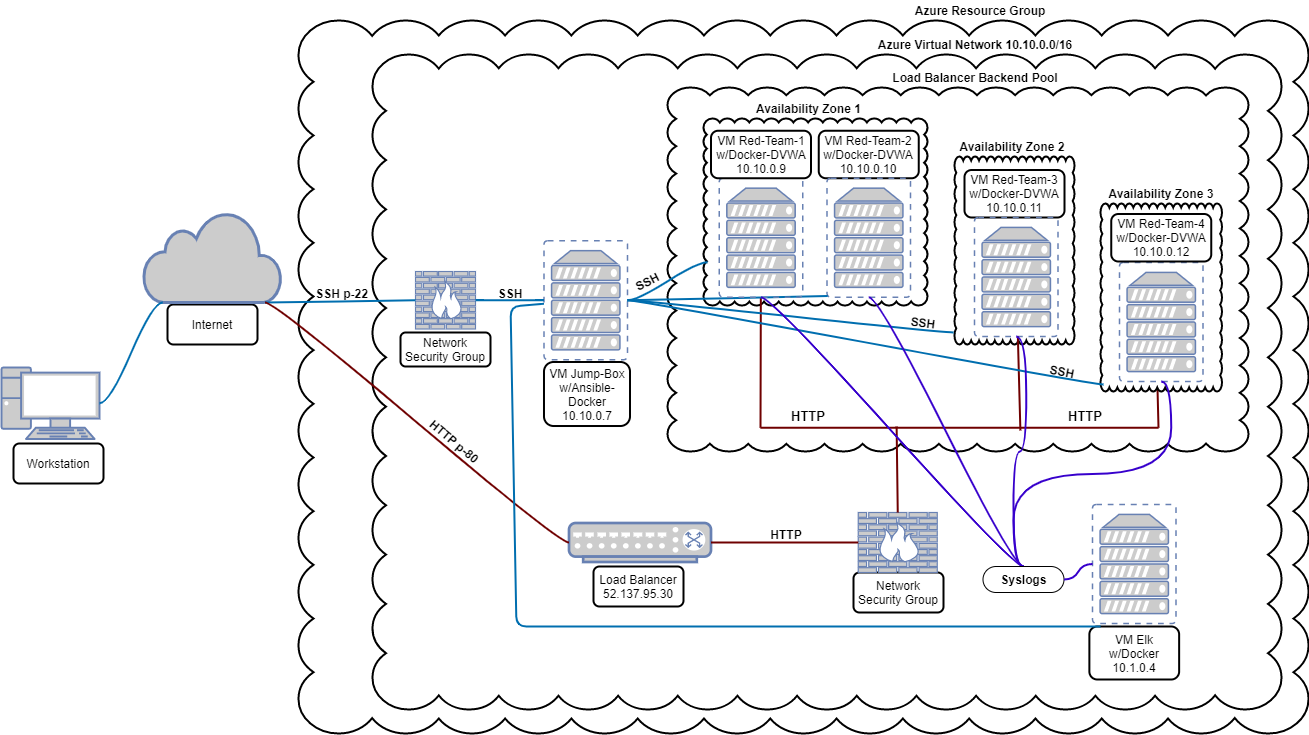

The diagram above was exported from draw.io. Its source (the exported page's mxGraphModel, read from the mxfile embedded in the PNG):
<mxGraphModel dx="1268" dy="801" grid="0" gridSize="10" guides="1" tooltips="1" connect="1" arrows="1" fold="1" page="0" pageScale="1" pageWidth="850" pageHeight="1100" background="none" math="0" shadow="0">
  <root>
    <mxCell id="0" />
    <mxCell id="1" parent="0" />
    <mxCell id="cv48IoQrY6AtDxmyVIFr-46" value="" style="whiteSpace=wrap;html=1;shape=mxgraph.basic.cloud_rect;strokeWidth=2;rotation=0;" vertex="1" parent="1">
      <mxGeometry x="-19" y="-54" width="1010" height="713" as="geometry" />
    </mxCell>
    <mxCell id="O-5BoLUDxGOUqFlFTs9v-54" value="" style="whiteSpace=wrap;html=1;shape=mxgraph.basic.cloud_rect;strokeWidth=2;rotation=0;" parent="1" vertex="1">
      <mxGeometry x="55" y="-20" width="909" height="655" as="geometry" />
    </mxCell>
    <mxCell id="O-5BoLUDxGOUqFlFTs9v-31" value="" style="whiteSpace=wrap;html=1;shape=mxgraph.basic.cloud_rect;strokeWidth=2;" parent="1" vertex="1">
      <mxGeometry x="350" y="13" width="581" height="364" as="geometry" />
    </mxCell>
    <mxCell id="O-5BoLUDxGOUqFlFTs9v-35" value="Network Security Group" style="rounded=1;whiteSpace=wrap;html=1;strokeWidth=2;" parent="1" vertex="1">
      <mxGeometry x="83" y="258" width="90" height="34" as="geometry" />
    </mxCell>
    <mxCell id="O-5BoLUDxGOUqFlFTs9v-36" value="VM Jump-Box w/Ansible-Docker 10.10.0.7" style="rounded=1;html=1;strokeWidth=2;whiteSpace=wrap;" parent="1" vertex="1">
      <mxGeometry x="226.5" y="287.5" width="86" height="64" as="geometry" />
    </mxCell>
    <mxCell id="O-5BoLUDxGOUqFlFTs9v-39" value="Internet" style="rounded=1;whiteSpace=wrap;html=1;strokeWidth=2;" parent="1" vertex="1">
      <mxGeometry x="-150" y="230" width="90" height="40" as="geometry" />
    </mxCell>
    <mxCell id="O-5BoLUDxGOUqFlFTs9v-40" value="Workstation" style="rounded=1;whiteSpace=wrap;html=1;strokeWidth=2;" parent="1" vertex="1">
      <mxGeometry x="-304" y="369" width="90" height="40" as="geometry" />
    </mxCell>
    <mxCell id="O-5BoLUDxGOUqFlFTs9v-45" value="Load Balancer 52.137.95.30" style="rounded=1;whiteSpace=wrap;html=1;strokeWidth=2;" parent="1" vertex="1">
      <mxGeometry x="276" y="492" width="90" height="40" as="geometry" />
    </mxCell>
    <mxCell id="O-5BoLUDxGOUqFlFTs9v-46" value="Network Security Group" style="rounded=1;whiteSpace=wrap;html=1;strokeWidth=2;" parent="1" vertex="1">
      <mxGeometry x="536" y="498" width="90" height="40" as="geometry" />
    </mxCell>
    <mxCell id="O-5BoLUDxGOUqFlFTs9v-62" value="Azure Resource Group" style="text;html=1;strokeColor=none;fillColor=none;align=center;verticalAlign=middle;whiteSpace=wrap;rounded=0;fontStyle=1" parent="1" vertex="1">
      <mxGeometry x="588" y="-74" width="150" height="20" as="geometry" />
    </mxCell>
    <mxCell id="O-5BoLUDxGOUqFlFTs9v-63" value="Azure Virtual Network 10.10.0.0/16" style="text;html=1;strokeColor=none;fillColor=none;align=center;verticalAlign=middle;whiteSpace=wrap;rounded=0;fontStyle=1" parent="1" vertex="1">
      <mxGeometry x="548" y="-40" width="220" height="20" as="geometry" />
    </mxCell>
    <mxCell id="O-5BoLUDxGOUqFlFTs9v-67" value="Load Balancer Backend Pool" style="text;html=1;strokeColor=none;fillColor=none;align=center;verticalAlign=middle;whiteSpace=wrap;rounded=0;fontStyle=1" parent="1" vertex="1">
      <mxGeometry x="568" y="-7" width="180" height="20" as="geometry" />
    </mxCell>
    <mxCell id="O-5BoLUDxGOUqFlFTs9v-72" value="&lt;b style=&quot;font-size: 13px;&quot;&gt;HTTP&lt;/b&gt;" style="text;html=1;strokeColor=none;fillColor=none;align=center;verticalAlign=middle;whiteSpace=wrap;rounded=0;rotation=0;fontSize=13;" parent="1" vertex="1">
      <mxGeometry x="471" y="331.5" width="40" height="20" as="geometry" />
    </mxCell>
    <mxCell id="O-5BoLUDxGOUqFlFTs9v-73" value="&lt;b&gt;SSH p-22&lt;/b&gt;" style="text;html=1;strokeColor=none;fillColor=none;align=center;verticalAlign=middle;whiteSpace=wrap;rounded=0;rotation=0;" parent="1" vertex="1">
      <mxGeometry x="-6" y="209" width="61" height="19" as="geometry" />
    </mxCell>
    <mxCell id="O-5BoLUDxGOUqFlFTs9v-74" value="&lt;b&gt;SSH&lt;/b&gt;" style="text;html=1;strokeColor=none;fillColor=none;align=center;verticalAlign=middle;whiteSpace=wrap;rounded=0;" parent="1" vertex="1">
      <mxGeometry x="173" y="209" width="40" height="20" as="geometry" />
    </mxCell>
    <mxCell id="O-5BoLUDxGOUqFlFTs9v-76" value="&lt;b&gt;HTTP p-80&lt;/b&gt;" style="text;html=1;strokeColor=none;fillColor=none;align=center;verticalAlign=middle;whiteSpace=wrap;rounded=0;rotation=40;" parent="1" vertex="1">
      <mxGeometry x="98" y="357" width="79" height="20" as="geometry" />
    </mxCell>
    <mxCell id="O-5BoLUDxGOUqFlFTs9v-79" value="" style="fontColor=#0066CC;verticalAlign=top;verticalLabelPosition=bottom;labelPosition=center;align=center;html=1;outlineConnect=0;fillColor=#CCCCCC;strokeColor=#6881B3;gradientColor=none;gradientDirection=north;strokeWidth=2;shape=mxgraph.networks.pc;" parent="1" vertex="1">
      <mxGeometry x="-316" y="293" width="98" height="71.5" as="geometry" />
    </mxCell>
    <mxCell id="O-5BoLUDxGOUqFlFTs9v-80" value="" style="html=1;outlineConnect=0;fillColor=#CCCCCC;strokeColor=#6881B3;gradientColor=none;gradientDirection=north;strokeWidth=2;shape=mxgraph.networks.cloud;fontColor=#ffffff;" parent="1" vertex="1">
      <mxGeometry x="-174" y="137" width="138" height="91" as="geometry" />
    </mxCell>
    <mxCell id="O-5BoLUDxGOUqFlFTs9v-84" value="" style="fontColor=#0066CC;verticalAlign=top;verticalLabelPosition=bottom;labelPosition=center;align=center;html=1;outlineConnect=0;fillColor=#CCCCCC;strokeColor=#6881B3;gradientColor=none;gradientDirection=north;strokeWidth=2;shape=mxgraph.networks.switch;" parent="1" vertex="1">
      <mxGeometry x="251.5" y="448.5" width="142" height="39" as="geometry" />
    </mxCell>
    <mxCell id="O-5BoLUDxGOUqFlFTs9v-85" value="" style="fontColor=#0066CC;verticalAlign=top;verticalLabelPosition=bottom;labelPosition=center;align=center;html=1;outlineConnect=0;fillColor=#CCCCCC;strokeColor=#6881B3;gradientColor=none;gradientDirection=north;strokeWidth=2;shape=mxgraph.networks.firewall;" parent="1" vertex="1">
      <mxGeometry x="540.75" y="438" width="79" height="60" as="geometry" />
    </mxCell>
    <mxCell id="O-5BoLUDxGOUqFlFTs9v-81" value="" style="fontColor=#0066CC;verticalAlign=top;verticalLabelPosition=bottom;labelPosition=center;align=center;html=1;outlineConnect=0;fillColor=#CCCCCC;strokeColor=#6881B3;gradientColor=none;gradientDirection=north;strokeWidth=2;shape=mxgraph.networks.firewall;" parent="1" vertex="1">
      <mxGeometry x="98" y="197" width="60" height="57.5" as="geometry" />
    </mxCell>
    <mxCell id="O-5BoLUDxGOUqFlFTs9v-114" value="&lt;b style=&quot;font-size: 13px;&quot;&gt;HTTP&lt;/b&gt;" style="text;html=1;strokeColor=none;fillColor=none;align=center;verticalAlign=middle;whiteSpace=wrap;rounded=0;rotation=0;fontSize=13;" parent="1" vertex="1">
      <mxGeometry x="748" y="331.5" width="40" height="20" as="geometry" />
    </mxCell>
    <mxCell id="O-5BoLUDxGOUqFlFTs9v-117" value="&lt;b&gt;SSH&lt;/b&gt;" style="text;html=1;strokeColor=none;fillColor=none;align=center;verticalAlign=middle;whiteSpace=wrap;rounded=0;rotation=7;" parent="1" vertex="1">
      <mxGeometry x="586" y="238" width="40" height="20" as="geometry" />
    </mxCell>
    <mxCell id="O-5BoLUDxGOUqFlFTs9v-120" value="&lt;b&gt;HTTP&lt;/b&gt;" style="text;html=1;strokeColor=none;fillColor=none;align=center;verticalAlign=middle;whiteSpace=wrap;rounded=0;rotation=0;" parent="1" vertex="1">
      <mxGeometry x="449.25" y="450" width="40" height="20" as="geometry" />
    </mxCell>
    <mxCell id="cv48IoQrY6AtDxmyVIFr-4" value="" style="fontColor=#0066CC;verticalAlign=top;verticalLabelPosition=bottom;labelPosition=center;align=center;html=1;outlineConnect=0;fillColor=#CCCCCC;strokeColor=#6881B3;gradientColor=none;gradientDirection=north;strokeWidth=2;shape=mxgraph.networks.virtual_server;" vertex="1" parent="1">
      <mxGeometry x="226.5" y="166.25" width="83.5" height="119" as="geometry" />
    </mxCell>
    <mxCell id="cv48IoQrY6AtDxmyVIFr-10" value="" style="fontColor=#0066CC;verticalAlign=top;verticalLabelPosition=bottom;labelPosition=center;align=center;html=1;outlineConnect=0;fillColor=#CCCCCC;strokeColor=#6881B3;gradientColor=none;gradientDirection=north;strokeWidth=2;shape=mxgraph.networks.virtual_server;" vertex="1" parent="1">
      <mxGeometry x="775" y="430" width="83.5" height="119" as="geometry" />
    </mxCell>
    <mxCell id="cv48IoQrY6AtDxmyVIFr-12" value="VM Elk w/Docker 10.1.0.4" style="rounded=1;whiteSpace=wrap;html=1;strokeWidth=2;" vertex="1" parent="1">
      <mxGeometry x="771.88" y="552" width="89.75" height="53" as="geometry" />
    </mxCell>
    <mxCell id="cv48IoQrY6AtDxmyVIFr-19" value="" style="whiteSpace=wrap;html=1;shape=mxgraph.basic.cloud_rect;strokeWidth=2;" vertex="1" parent="1">
      <mxGeometry x="386" y="44" width="224" height="187" as="geometry" />
    </mxCell>
    <mxCell id="O-5BoLUDxGOUqFlFTs9v-100" value="" style="endArrow=none;html=1;strokeColor=#6F0000;strokeWidth=2;exitX=0;exitY=0.5;exitDx=0;exitDy=0;exitPerimeter=0;fillColor=#a20025;" parent="1" source="O-5BoLUDxGOUqFlFTs9v-106" target="cv48IoQrY6AtDxmyVIFr-7" edge="1">
      <mxGeometry width="50" height="50" relative="1" as="geometry">
        <mxPoint x="350" y="280" as="sourcePoint" />
        <mxPoint x="450.01" y="210" as="targetPoint" />
      </mxGeometry>
    </mxCell>
    <mxCell id="O-5BoLUDxGOUqFlFTs9v-119" value="&lt;b&gt;SSH&lt;/b&gt;" style="text;html=1;strokeColor=none;fillColor=none;align=center;verticalAlign=middle;whiteSpace=wrap;rounded=0;rotation=333;" parent="1" vertex="1">
      <mxGeometry x="310" y="197" width="40" height="20" as="geometry" />
    </mxCell>
    <mxCell id="O-5BoLUDxGOUqFlFTs9v-34" value="VM Red-Team-2 w/Docker-DVWA 10.10.0.10" style="rounded=1;whiteSpace=wrap;html=1;strokeWidth=2;" parent="1" vertex="1">
      <mxGeometry x="501.25" y="56.25" width="100" height="47.5" as="geometry" />
    </mxCell>
    <mxCell id="cv48IoQrY6AtDxmyVIFr-8" value="" style="fontColor=#0066CC;verticalAlign=top;verticalLabelPosition=bottom;labelPosition=center;align=center;html=1;outlineConnect=0;fillColor=#CCCCCC;strokeColor=#6881B3;gradientColor=none;gradientDirection=north;strokeWidth=2;shape=mxgraph.networks.virtual_server;" vertex="1" parent="1">
      <mxGeometry x="509.5" y="103.75" width="83.5" height="119" as="geometry" />
    </mxCell>
    <mxCell id="O-5BoLUDxGOUqFlFTs9v-110" value="" style="endArrow=none;html=1;strokeColor=#6F0000;strokeWidth=2;exitX=0.5;exitY=0;exitDx=0;exitDy=0;exitPerimeter=0;fillColor=#a20025;entryX=0.342;entryY=0.483;entryDx=0;entryDy=0;entryPerimeter=0;" parent="1" source="O-5BoLUDxGOUqFlFTs9v-85" target="O-5BoLUDxGOUqFlFTs9v-106" edge="1">
      <mxGeometry width="50" height="50" relative="1" as="geometry">
        <mxPoint x="350" y="290" as="sourcePoint" />
        <mxPoint x="575" y="358" as="targetPoint" />
      </mxGeometry>
    </mxCell>
    <mxCell id="O-5BoLUDxGOUqFlFTs9v-118" value="&lt;b&gt;SSH&lt;/b&gt;" style="text;html=1;strokeColor=none;fillColor=none;align=center;verticalAlign=middle;whiteSpace=wrap;rounded=0;rotation=11;" parent="1" vertex="1">
      <mxGeometry x="725" y="287" width="40" height="20" as="geometry" />
    </mxCell>
    <mxCell id="cv48IoQrY6AtDxmyVIFr-21" value="" style="whiteSpace=wrap;html=1;shape=mxgraph.basic.cloud_rect;strokeWidth=2;" vertex="1" parent="1">
      <mxGeometry x="637" y="82" width="120" height="188" as="geometry" />
    </mxCell>
    <mxCell id="O-5BoLUDxGOUqFlFTs9v-112" value="VM Red-Team-3 w/Docker-DVWA 10.10.0.11" style="rounded=1;whiteSpace=wrap;html=1;strokeWidth=2;" parent="1" vertex="1">
      <mxGeometry x="647" y="95.5" width="100" height="47.5" as="geometry" />
    </mxCell>
    <mxCell id="cv48IoQrY6AtDxmyVIFr-9" value="" style="fontColor=#0066CC;verticalAlign=top;verticalLabelPosition=bottom;labelPosition=center;align=center;html=1;outlineConnect=0;fillColor=#CCCCCC;strokeColor=#6881B3;gradientColor=none;gradientDirection=north;strokeWidth=2;shape=mxgraph.networks.virtual_server;" vertex="1" parent="1">
      <mxGeometry x="657" y="143" width="83.5" height="119" as="geometry" />
    </mxCell>
    <mxCell id="O-5BoLUDxGOUqFlFTs9v-106" value="" style="line;strokeWidth=2;html=1;strokeColor=#6F0000;fillColor=#a20025;fontColor=#ffffff;" parent="1" vertex="1">
      <mxGeometry x="443" y="317.5" width="398" height="71.5" as="geometry" />
    </mxCell>
    <mxCell id="O-5BoLUDxGOUqFlFTs9v-101" value="" style="endArrow=none;html=1;strokeColor=#6F0000;strokeWidth=2;exitX=1;exitY=0.5;exitDx=0;exitDy=0;exitPerimeter=0;fillColor=#a20025;entryX=0.469;entryY=0.979;entryDx=0;entryDy=0;entryPerimeter=0;" parent="1" source="O-5BoLUDxGOUqFlFTs9v-106" target="cv48IoQrY6AtDxmyVIFr-52" edge="1">
      <mxGeometry width="50" height="50" relative="1" as="geometry">
        <mxPoint x="683" y="320" as="sourcePoint" />
        <mxPoint x="689.125" y="305" as="targetPoint" />
      </mxGeometry>
    </mxCell>
    <mxCell id="cv48IoQrY6AtDxmyVIFr-25" value="" style="edgeStyle=entityRelationEdgeStyle;startArrow=none;endArrow=none;segment=10;curved=1;entryX=0.018;entryY=0.769;entryDx=0;entryDy=0;entryPerimeter=0;fillColor=#1ba1e2;strokeColor=#006EAF;strokeWidth=2;" edge="1" target="cv48IoQrY6AtDxmyVIFr-19" parent="1" source="cv48IoQrY6AtDxmyVIFr-4">
      <mxGeometry relative="1" as="geometry">
        <mxPoint x="149" y="383" as="sourcePoint" />
        <mxPoint x="441" y="222" as="targetPoint" />
      </mxGeometry>
    </mxCell>
    <mxCell id="cv48IoQrY6AtDxmyVIFr-30" value="" style="edgeStyle=entityRelationEdgeStyle;startArrow=none;endArrow=none;segment=10;curved=1;entryX=0.01;entryY=0.99;entryDx=0;entryDy=0;entryPerimeter=0;fillColor=#1ba1e2;strokeColor=#006EAF;strokeWidth=2;" edge="1" target="cv48IoQrY6AtDxmyVIFr-8" parent="1" source="cv48IoQrY6AtDxmyVIFr-4">
      <mxGeometry relative="1" as="geometry">
        <mxPoint x="106" y="383" as="sourcePoint" />
        <mxPoint x="501.2874999999999" y="233.46000000000004" as="targetPoint" />
      </mxGeometry>
    </mxCell>
    <mxCell id="cv48IoQrY6AtDxmyVIFr-32" value="" style="edgeStyle=entityRelationEdgeStyle;startArrow=none;endArrow=none;segment=10;curved=1;entryX=-0.008;entryY=0.936;entryDx=0;entryDy=0;endSize=6;strokeWidth=2;fillColor=#1ba1e2;strokeColor=#006EAF;entryPerimeter=0;" edge="1" target="cv48IoQrY6AtDxmyVIFr-21" parent="1" source="cv48IoQrY6AtDxmyVIFr-4">
      <mxGeometry relative="1" as="geometry">
        <mxPoint x="157.5" y="395" as="sourcePoint" />
        <mxPoint x="198" y="375" as="targetPoint" />
      </mxGeometry>
    </mxCell>
    <mxCell id="cv48IoQrY6AtDxmyVIFr-37" value="" style="edgeStyle=entityRelationEdgeStyle;startArrow=none;endArrow=none;segment=10;curved=1;strokeWidth=2;exitX=0.88;exitY=1;exitDx=0;exitDy=0;exitPerimeter=0;fillColor=#1ba1e2;strokeColor=#006EAF;" edge="1" target="O-5BoLUDxGOUqFlFTs9v-81" parent="1" source="O-5BoLUDxGOUqFlFTs9v-80">
      <mxGeometry relative="1" as="geometry">
        <mxPoint x="-165" y="422" as="sourcePoint" />
        <mxPoint x="-125" y="402" as="targetPoint" />
      </mxGeometry>
    </mxCell>
    <mxCell id="cv48IoQrY6AtDxmyVIFr-40" value="" style="edgeStyle=entityRelationEdgeStyle;startArrow=none;endArrow=none;segment=10;curved=1;strokeWidth=2;entryX=0;entryY=0.5;entryDx=0;entryDy=0;entryPerimeter=0;exitX=0.88;exitY=1;exitDx=0;exitDy=0;exitPerimeter=0;fillColor=#a20025;strokeColor=#6F0000;" edge="1" target="O-5BoLUDxGOUqFlFTs9v-84" parent="1" source="O-5BoLUDxGOUqFlFTs9v-80">
      <mxGeometry relative="1" as="geometry">
        <mxPoint x="-200" y="422" as="sourcePoint" />
        <mxPoint x="-160" y="402" as="targetPoint" />
      </mxGeometry>
    </mxCell>
    <mxCell id="cv48IoQrY6AtDxmyVIFr-42" value="" style="edgeStyle=entityRelationEdgeStyle;startArrow=none;endArrow=none;segment=10;curved=1;strokeWidth=2;exitX=1;exitY=0.5;exitDx=0;exitDy=0;exitPerimeter=0;fillColor=#1ba1e2;strokeColor=#006EAF;" edge="1" target="cv48IoQrY6AtDxmyVIFr-4" parent="1" source="O-5BoLUDxGOUqFlFTs9v-81">
      <mxGeometry relative="1" as="geometry">
        <mxPoint x="-221" y="434" as="sourcePoint" />
        <mxPoint x="-181" y="414" as="targetPoint" />
      </mxGeometry>
    </mxCell>
    <mxCell id="cv48IoQrY6AtDxmyVIFr-44" value="" style="edgeStyle=entityRelationEdgeStyle;startArrow=none;endArrow=none;segment=10;curved=1;strokeColor=#006EAF;strokeWidth=2;entryX=0.14;entryY=1;entryDx=0;entryDy=0;entryPerimeter=0;" edge="1" target="O-5BoLUDxGOUqFlFTs9v-80" parent="1" source="O-5BoLUDxGOUqFlFTs9v-79">
      <mxGeometry relative="1" as="geometry">
        <mxPoint x="-198" y="423" as="sourcePoint" />
        <mxPoint x="-174" y="201" as="targetPoint" />
      </mxGeometry>
    </mxCell>
    <mxCell id="cv48IoQrY6AtDxmyVIFr-7" value="" style="fontColor=#0066CC;verticalAlign=top;verticalLabelPosition=bottom;labelPosition=center;align=center;html=1;outlineConnect=0;fillColor=#CCCCCC;strokeColor=#6881B3;gradientColor=none;gradientDirection=north;strokeWidth=2;shape=mxgraph.networks.virtual_server;" vertex="1" parent="1">
      <mxGeometry x="401.75" y="103.75" width="83.5" height="119" as="geometry" />
    </mxCell>
    <mxCell id="O-5BoLUDxGOUqFlFTs9v-111" value="VM Red-Team-1 w/Docker-DVWA 10.10.0.9" style="rounded=1;whiteSpace=wrap;html=1;strokeWidth=2;" parent="1" vertex="1">
      <mxGeometry x="393.5" y="56.25" width="100" height="47.5" as="geometry" />
    </mxCell>
    <mxCell id="cv48IoQrY6AtDxmyVIFr-48" value="" style="edgeStyle=entityRelationEdgeStyle;startArrow=none;endArrow=none;segment=10;curved=1;strokeColor=#6F0000;strokeWidth=2;fillColor=#a20025;" edge="1" target="O-5BoLUDxGOUqFlFTs9v-85" parent="1" source="O-5BoLUDxGOUqFlFTs9v-84">
      <mxGeometry relative="1" as="geometry">
        <mxPoint x="-267" y="480" as="sourcePoint" />
        <mxPoint x="-227" y="460" as="targetPoint" />
      </mxGeometry>
    </mxCell>
    <mxCell id="cv48IoQrY6AtDxmyVIFr-52" value="" style="whiteSpace=wrap;html=1;shape=mxgraph.basic.cloud_rect;strokeWidth=2;" vertex="1" parent="1">
      <mxGeometry x="783" y="129" width="121.5" height="188" as="geometry" />
    </mxCell>
    <mxCell id="cv48IoQrY6AtDxmyVIFr-50" value="" style="fontColor=#0066CC;verticalAlign=top;verticalLabelPosition=bottom;labelPosition=center;align=center;html=1;outlineConnect=0;fillColor=#CCCCCC;strokeColor=#6881B3;gradientColor=none;gradientDirection=north;strokeWidth=2;shape=mxgraph.networks.virtual_server;" vertex="1" parent="1">
      <mxGeometry x="802" y="188" width="83.5" height="119" as="geometry" />
    </mxCell>
    <mxCell id="cv48IoQrY6AtDxmyVIFr-51" value="VM Red-Team-4 w/Docker-DVWA 10.10.0.12" style="rounded=1;whiteSpace=wrap;html=1;strokeWidth=2;" vertex="1" parent="1">
      <mxGeometry x="793.75" y="139.5" width="100" height="47.5" as="geometry" />
    </mxCell>
    <mxCell id="cv48IoQrY6AtDxmyVIFr-55" value="" style="endArrow=none;html=1;strokeColor=#6F0000;strokeWidth=2;exitX=0.653;exitY=0.538;exitDx=0;exitDy=0;exitPerimeter=0;fillColor=#a20025;" edge="1" parent="1" source="O-5BoLUDxGOUqFlFTs9v-106" target="cv48IoQrY6AtDxmyVIFr-9">
      <mxGeometry width="50" height="50" relative="1" as="geometry">
        <mxPoint x="709" y="351" as="sourcePoint" />
        <mxPoint x="578" y="266" as="targetPoint" />
      </mxGeometry>
    </mxCell>
    <mxCell id="cv48IoQrY6AtDxmyVIFr-57" value="" style="edgeStyle=entityRelationEdgeStyle;startArrow=none;endArrow=none;segment=10;curved=1;strokeColor=#006EAF;strokeWidth=2;exitX=1;exitY=0.5;exitDx=0;exitDy=0;exitPerimeter=0;" edge="1" parent="1" source="cv48IoQrY6AtDxmyVIFr-4">
      <mxGeometry relative="1" as="geometry">
        <mxPoint x="302.5" y="415" as="sourcePoint" />
        <mxPoint x="786" y="310" as="targetPoint" />
      </mxGeometry>
    </mxCell>
    <mxCell id="cv48IoQrY6AtDxmyVIFr-58" value="Availability Zone 1" style="text;html=1;strokeColor=none;fillColor=none;align=center;verticalAlign=middle;whiteSpace=wrap;rounded=0;fontStyle=1" vertex="1" parent="1">
      <mxGeometry x="402" y="24" width="179" height="20" as="geometry" />
    </mxCell>
    <mxCell id="cv48IoQrY6AtDxmyVIFr-59" value="Availability Zone 2" style="text;html=1;strokeColor=none;fillColor=none;align=center;verticalAlign=middle;whiteSpace=wrap;rounded=0;fontStyle=1" vertex="1" parent="1">
      <mxGeometry x="637" y="62" width="116" height="20" as="geometry" />
    </mxCell>
    <mxCell id="cv48IoQrY6AtDxmyVIFr-60" value="Availability Zone 3" style="text;html=1;strokeColor=none;fillColor=none;align=center;verticalAlign=middle;whiteSpace=wrap;rounded=0;fontStyle=1" vertex="1" parent="1">
      <mxGeometry x="785.75" y="109" width="116" height="20" as="geometry" />
    </mxCell>
    <mxCell id="cv48IoQrY6AtDxmyVIFr-62" value="" style="edgeStyle=entityRelationEdgeStyle;startArrow=none;endArrow=none;segment=10;curved=1;strokeColor=#3700CC;strokeWidth=2;entryX=0.5;entryY=0;entryDx=0;entryDy=0;exitX=0.5;exitY=1;exitDx=0;exitDy=0;exitPerimeter=0;fillColor=#6a00ff;" edge="1" target="cv48IoQrY6AtDxmyVIFr-73" parent="1" source="cv48IoQrY6AtDxmyVIFr-7">
      <mxGeometry relative="1" as="geometry">
        <mxPoint x="633" y="520" as="sourcePoint" />
        <mxPoint x="673" y="500" as="targetPoint" />
      </mxGeometry>
    </mxCell>
    <mxCell id="cv48IoQrY6AtDxmyVIFr-64" value="" style="edgeStyle=entityRelationEdgeStyle;startArrow=none;endArrow=none;segment=10;curved=1;strokeColor=#3700CC;strokeWidth=2;exitX=0.5;exitY=1;exitDx=0;exitDy=0;exitPerimeter=0;fillColor=#6a00ff;entryX=0.5;entryY=0;entryDx=0;entryDy=0;" edge="1" target="cv48IoQrY6AtDxmyVIFr-73" parent="1" source="cv48IoQrY6AtDxmyVIFr-8">
      <mxGeometry relative="1" as="geometry">
        <mxPoint x="635" y="527.5" as="sourcePoint" />
        <mxPoint x="675" y="508" as="targetPoint" />
      </mxGeometry>
    </mxCell>
    <mxCell id="cv48IoQrY6AtDxmyVIFr-66" value="" style="edgeStyle=entityRelationEdgeStyle;startArrow=none;endArrow=none;segment=10;curved=1;strokeColor=#3700CC;strokeWidth=2;exitX=0.5;exitY=1;exitDx=0;exitDy=0;exitPerimeter=0;fillColor=#6a00ff;entryX=0.5;entryY=0;entryDx=0;entryDy=0;" edge="1" target="cv48IoQrY6AtDxmyVIFr-73" parent="1" source="cv48IoQrY6AtDxmyVIFr-9">
      <mxGeometry relative="1" as="geometry">
        <mxPoint x="635" y="549" as="sourcePoint" />
        <mxPoint x="699" y="495" as="targetPoint" />
      </mxGeometry>
    </mxCell>
    <mxCell id="cv48IoQrY6AtDxmyVIFr-68" value="" style="edgeStyle=entityRelationEdgeStyle;startArrow=none;endArrow=none;segment=10;curved=1;strokeColor=#3700CC;strokeWidth=2;entryX=0.5;entryY=0;entryDx=0;entryDy=0;exitX=0.5;exitY=1;exitDx=0;exitDy=0;exitPerimeter=0;fillColor=#6a00ff;" edge="1" target="cv48IoQrY6AtDxmyVIFr-73" parent="1" source="cv48IoQrY6AtDxmyVIFr-50">
      <mxGeometry relative="1" as="geometry">
        <mxPoint x="628" y="546" as="sourcePoint" />
        <mxPoint x="668" y="526" as="targetPoint" />
      </mxGeometry>
    </mxCell>
    <mxCell id="cv48IoQrY6AtDxmyVIFr-73" value="Syslogs" style="whiteSpace=wrap;html=1;rounded=1;arcSize=50;align=center;verticalAlign=middle;strokeWidth=1;autosize=1;spacing=4;treeFolding=1;treeMoving=1;newEdgeStyle={&quot;edgeStyle&quot;:&quot;entityRelationEdgeStyle&quot;,&quot;startArrow&quot;:&quot;none&quot;,&quot;endArrow&quot;:&quot;none&quot;,&quot;segment&quot;:10,&quot;curved&quot;:1};fontStyle=1" vertex="1" collapsed="1" parent="1">
      <mxGeometry x="665.5" y="492" width="81" height="26" as="geometry" />
    </mxCell>
    <mxCell id="cv48IoQrY6AtDxmyVIFr-74" value="" style="edgeStyle=entityRelationEdgeStyle;startArrow=none;endArrow=none;segment=10;curved=1;strokeColor=#3700CC;strokeWidth=2;fillColor=#6a00ff;" edge="1" target="cv48IoQrY6AtDxmyVIFr-73" parent="1" source="cv48IoQrY6AtDxmyVIFr-10">
      <mxGeometry relative="1" as="geometry">
        <mxPoint x="628.5" y="532" as="sourcePoint" />
      </mxGeometry>
    </mxCell>
    <mxCell id="cv48IoQrY6AtDxmyVIFr-75" value="" style="endArrow=none;html=1;strokeColor=#006EAF;strokeWidth=2;exitX=0.096;exitY=1.025;exitDx=0;exitDy=0;exitPerimeter=0;" edge="1" parent="1" source="cv48IoQrY6AtDxmyVIFr-10" target="cv48IoQrY6AtDxmyVIFr-4">
      <mxGeometry width="50" height="50" relative="1" as="geometry">
        <mxPoint x="772" y="548" as="sourcePoint" />
        <mxPoint x="237" y="283" as="targetPoint" />
        <Array as="points">
          <mxPoint x="199" y="552" />
          <mxPoint x="193" y="232" />
        </Array>
      </mxGeometry>
    </mxCell>
  </root>
</mxGraphModel>